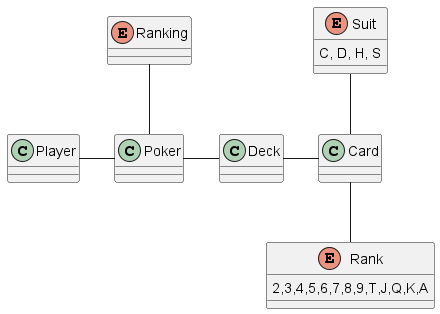

The diagram above was rendered by PlantUML. Its source (embedded in the PNG):
@startuml


class Card {

}

class Player {

}

class Deck {

}

class Poker {

}

enum Suit {
C, D, H, S
}

enum Rank {
2,3,4,5,6,7,8,9,T,J,Q,K,A
}

enum Ranking {

}

Player -right- Poker
Poker -right- Deck
Deck -right- Card
Card -up- Suit
Card -down- Rank
Poker -up- Ranking
@enduml